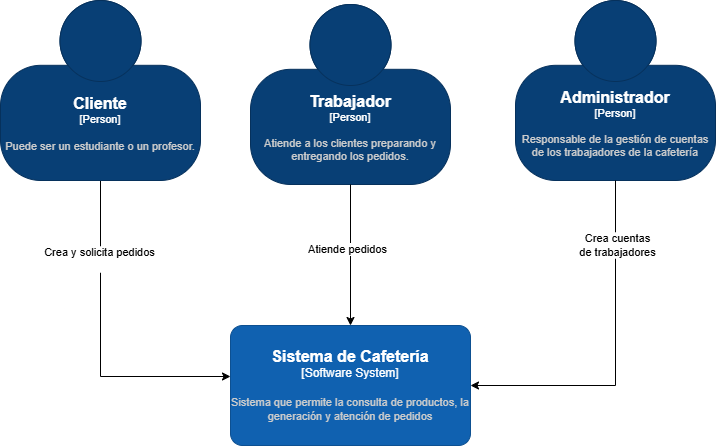

The diagram above was exported from draw.io. Its source (the exported page's mxGraphModel, read from the mxfile embedded in the PNG):
<mxGraphModel dx="716" dy="773" grid="0" gridSize="10" guides="1" tooltips="1" connect="1" arrows="1" fold="1" page="0" pageScale="1" pageWidth="850" pageHeight="1100" math="0" shadow="0">
  <root>
    <mxCell id="0" />
    <mxCell id="1" parent="0" />
    <mxCell id="G7xB7-5nU4r7yFEdZVDG-6" edge="1" parent="1" source="G7xB7-5nU4r7yFEdZVDG-1" style="edgeStyle=orthogonalEdgeStyle;rounded=0;orthogonalLoop=1;jettySize=auto;html=1;entryX=0;entryY=0.425;entryDx=0;entryDy=0;defaultLabelBackgroundColor=page;labelPadding=0 4;exitX=0.5;exitY=1;exitDx=0;exitDy=0;exitPerimeter=0;" target="G7xB7-5nU4r7yFEdZVDG-5">
      <mxGeometry relative="1" x="0.0798" as="geometry">
        <Array as="points">
          <mxPoint x="143" y="441" />
        </Array>
      </mxGeometry>
    </mxCell>
    <mxCell id="G7xB7-5nU4r7yFEdZVDG-8" connectable="0" parent="G7xB7-5nU4r7yFEdZVDG-6" style="edgeLabel;html=1;align=center;verticalAlign=middle;resizable=0;points=[];inheritText=1;defaultLabelBackgroundColor=page;labelPadding=0 4;" value="Crea y solicita pedidos&lt;div&gt;&lt;br&gt;&lt;/div&gt;" vertex="1">
      <mxGeometry relative="1" x="-0.5215" y="-2" as="geometry">
        <mxPoint as="offset" />
      </mxGeometry>
    </mxCell>
    <object placeholders="1" c4Name="Cliente" c4Type="Person" c4Description="Puede ser un estudiante o un profesor." label="&lt;font style=&quot;font-size: 16px&quot;&gt;&lt;b&gt;%c4Name%&lt;/b&gt;&lt;/font&gt;&lt;div&gt;[%c4Type%]&lt;/div&gt;&lt;br&gt;&lt;div&gt;&lt;font style=&quot;font-size: 11px&quot;&gt;&lt;font color=&quot;#cccccc&quot;&gt;%c4Description%&lt;/font&gt;&lt;/div&gt;" id="G7xB7-5nU4r7yFEdZVDG-1">
      <mxCell parent="1" style="html=1;fontSize=11;dashed=0;whiteSpace=wrap;fillColor=#083F75;strokeColor=#06315C;fontColor=#ffffff;shape=mxgraph.c4.person2;align=center;metaEdit=1;points=[[0.5,0,0],[1,0.5,0],[1,0.75,0],[0.75,1,0],[0.5,1,0],[0.25,1,0],[0,0.75,0],[0,0.5,0]];resizable=0;" vertex="1">
        <mxGeometry height="180" width="200" x="43" y="65" as="geometry" />
      </mxCell>
    </object>
    <object placeholders="1" c4Name="Trabajador" c4Type="Person" c4Description="Atiende a los clientes preparando y entregando los pedidos." label="&lt;font style=&quot;font-size: 16px&quot;&gt;&lt;b&gt;%c4Name%&lt;/b&gt;&lt;/font&gt;&lt;div&gt;[%c4Type%]&lt;/div&gt;&lt;br&gt;&lt;div&gt;&lt;font style=&quot;font-size: 11px&quot;&gt;&lt;font color=&quot;#cccccc&quot;&gt;%c4Description%&lt;/font&gt;&lt;/div&gt;" id="G7xB7-5nU4r7yFEdZVDG-3">
      <mxCell parent="1" style="html=1;fontSize=11;dashed=0;whiteSpace=wrap;fillColor=#083F75;strokeColor=#06315C;fontColor=#ffffff;shape=mxgraph.c4.person2;align=center;metaEdit=1;points=[[0.5,0,0],[1,0.5,0],[1,0.75,0],[0.75,1,0],[0.5,1,0],[0.25,1,0],[0,0.75,0],[0,0.5,0]];resizable=0;" vertex="1">
        <mxGeometry height="180" width="200" x="293" y="69" as="geometry" />
      </mxCell>
    </object>
    <object placeholders="1" c4Name="Administrador" c4Type="Person" c4Description="Responsable de la gestión de cuentas de los trabajadores de la cafetería" label="&lt;font style=&quot;font-size: 16px&quot;&gt;&lt;b&gt;%c4Name%&lt;/b&gt;&lt;/font&gt;&lt;div&gt;[%c4Type%]&lt;/div&gt;&lt;br&gt;&lt;div&gt;&lt;font style=&quot;font-size: 11px&quot;&gt;&lt;font color=&quot;#cccccc&quot;&gt;%c4Description%&lt;/font&gt;&lt;/div&gt;" id="G7xB7-5nU4r7yFEdZVDG-4">
      <mxCell parent="1" style="html=1;fontSize=11;dashed=0;whiteSpace=wrap;fillColor=#083F75;strokeColor=#06315C;fontColor=#ffffff;shape=mxgraph.c4.person2;align=center;metaEdit=1;points=[[0.5,0,0],[1,0.5,0],[1,0.75,0],[0.75,1,0],[0.5,1,0],[0.25,1,0],[0,0.75,0],[0,0.5,0]];resizable=0;" vertex="1">
        <mxGeometry height="180" width="200" x="558" y="65" as="geometry" />
      </mxCell>
    </object>
    <object placeholders="1" c4Name="Sistema de Cafetería" c4Type="Software System" c4Description="Sistema que permite la consulta de productos, la generación y atención de pedidos" label="&lt;font style=&quot;font-size: 16px&quot;&gt;&lt;b&gt;%c4Name%&lt;/b&gt;&lt;/font&gt;&lt;div&gt;[%c4Type%]&lt;/div&gt;&lt;br&gt;&lt;div&gt;&lt;font style=&quot;font-size: 11px&quot;&gt;&lt;font color=&quot;#cccccc&quot;&gt;%c4Description%&lt;/font&gt;&lt;/div&gt;" id="G7xB7-5nU4r7yFEdZVDG-5">
      <mxCell parent="1" style="rounded=1;whiteSpace=wrap;html=1;labelBackgroundColor=none;fillColor=#1061B0;fontColor=#ffffff;align=center;arcSize=10;strokeColor=#0D5091;metaEdit=1;resizable=0;roundedPerimeter=1;points=[[0.25,0,0],[0.5,0,0],[0.75,0,0],[1,0.25,0],[1,0.5,0],[1,0.75,0],[0.75,1,0],[0.5,1,0],[0.25,1,0],[0,0.75,0],[0,0.5,0],[0,0.25,0]];" vertex="1">
        <mxGeometry height="120" width="240" x="273" y="390" as="geometry" />
      </mxCell>
    </object>
    <mxCell id="G7xB7-5nU4r7yFEdZVDG-7" edge="1" parent="1" source="G7xB7-5nU4r7yFEdZVDG-3" style="edgeStyle=orthogonalEdgeStyle;rounded=0;orthogonalLoop=1;jettySize=auto;html=1;entryX=0.5;entryY=0;entryDx=0;entryDy=0;entryPerimeter=0;defaultLabelBackgroundColor=page;labelPadding=0 4;" target="G7xB7-5nU4r7yFEdZVDG-5">
      <mxGeometry relative="1" as="geometry" />
    </mxCell>
    <mxCell id="G7xB7-5nU4r7yFEdZVDG-9" connectable="0" parent="G7xB7-5nU4r7yFEdZVDG-7" style="edgeLabel;html=1;align=center;verticalAlign=middle;resizable=0;points=[];inheritText=1;defaultLabelBackgroundColor=page;labelPadding=0 4;" value="Atiende pedidos" vertex="1">
      <mxGeometry relative="1" x="-0.2482" y="-2" as="geometry">
        <mxPoint x="-2" y="11" as="offset" />
      </mxGeometry>
    </mxCell>
    <mxCell id="FnXsKcq-DprGsk_qaabM-1" edge="1" parent="1" source="G7xB7-5nU4r7yFEdZVDG-4" style="edgeStyle=orthogonalEdgeStyle;rounded=0;orthogonalLoop=1;jettySize=auto;html=1;entryX=1;entryY=0.5;entryDx=0;entryDy=0;entryPerimeter=0;defaultLabelBackgroundColor=page;labelPadding=0 4;exitX=0.5;exitY=1;exitDx=0;exitDy=0;exitPerimeter=0;" target="G7xB7-5nU4r7yFEdZVDG-5">
      <mxGeometry relative="1" as="geometry" />
    </mxCell>
    <mxCell id="FnXsKcq-DprGsk_qaabM-2" connectable="0" parent="FnXsKcq-DprGsk_qaabM-1" style="edgeLabel;html=1;align=center;verticalAlign=middle;resizable=0;points=[];inheritText=1;defaultLabelBackgroundColor=page;labelPadding=0 4;" value="Crea cuentas&lt;div&gt;de trabajadores&lt;/div&gt;" vertex="1">
      <mxGeometry relative="1" x="-0.6343" y="1" as="geometry">
        <mxPoint as="offset" />
      </mxGeometry>
    </mxCell>
  </root>
</mxGraphModel>